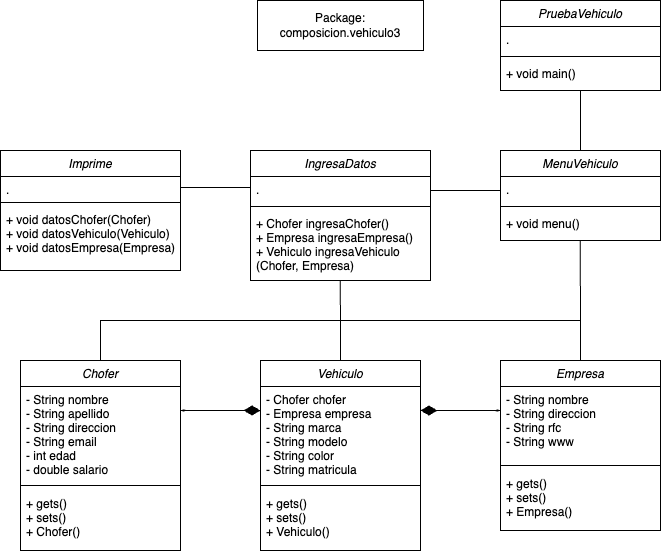

The diagram above was exported from draw.io. Its source (the exported page's mxGraphModel, read from the mxfile embedded in the PNG):
<mxGraphModel dx="1223" dy="1998" grid="1" gridSize="10" guides="1" tooltips="1" connect="1" arrows="1" fold="1" page="1" pageScale="1" pageWidth="827" pageHeight="1169" math="0" shadow="0">
  <root>
    <mxCell id="WIyWlLk6GJQsqaUBKTNV-0" />
    <mxCell id="WIyWlLk6GJQsqaUBKTNV-1" parent="WIyWlLk6GJQsqaUBKTNV-0" />
    <mxCell id="zkfFHV4jXpPFQw0GAbJ--0" value="PruebaVehiculo" style="swimlane;fontStyle=2;align=center;verticalAlign=top;childLayout=stackLayout;horizontal=1;startSize=26;horizontalStack=0;resizeParent=1;resizeLast=0;collapsible=1;marginBottom=0;rounded=0;shadow=0;strokeWidth=1;" parent="WIyWlLk6GJQsqaUBKTNV-1" vertex="1">
      <mxGeometry x="640" y="-240" width="160" height="90" as="geometry">
        <mxRectangle x="230" y="140" width="160" height="26" as="alternateBounds" />
      </mxGeometry>
    </mxCell>
    <mxCell id="zkfFHV4jXpPFQw0GAbJ--3" value="." style="text;align=left;verticalAlign=top;spacingLeft=4;spacingRight=4;overflow=hidden;rotatable=0;points=[[0,0.5],[1,0.5]];portConstraint=eastwest;rounded=0;shadow=0;html=0;" parent="zkfFHV4jXpPFQw0GAbJ--0" vertex="1">
      <mxGeometry y="26" width="160" height="26" as="geometry" />
    </mxCell>
    <mxCell id="zkfFHV4jXpPFQw0GAbJ--4" value="" style="line;html=1;strokeWidth=1;align=left;verticalAlign=middle;spacingTop=-1;spacingLeft=3;spacingRight=3;rotatable=0;labelPosition=right;points=[];portConstraint=eastwest;" parent="zkfFHV4jXpPFQw0GAbJ--0" vertex="1">
      <mxGeometry y="52" width="160" height="8" as="geometry" />
    </mxCell>
    <mxCell id="zkfFHV4jXpPFQw0GAbJ--5" value="+ void main()" style="text;align=left;verticalAlign=top;spacingLeft=4;spacingRight=4;overflow=hidden;rotatable=0;points=[[0,0.5],[1,0.5]];portConstraint=eastwest;" parent="zkfFHV4jXpPFQw0GAbJ--0" vertex="1">
      <mxGeometry y="60" width="160" height="26" as="geometry" />
    </mxCell>
    <mxCell id="88tuaGm8ZPLq8Zo6ch5z-22" value="Vehiculo" style="swimlane;fontStyle=2;align=center;verticalAlign=top;childLayout=stackLayout;horizontal=1;startSize=26;horizontalStack=0;resizeParent=1;resizeLast=0;collapsible=1;marginBottom=0;rounded=0;shadow=0;strokeWidth=1;" parent="WIyWlLk6GJQsqaUBKTNV-1" vertex="1">
      <mxGeometry x="400" y="120" width="160" height="190" as="geometry">
        <mxRectangle x="230" y="140" width="160" height="26" as="alternateBounds" />
      </mxGeometry>
    </mxCell>
    <mxCell id="88tuaGm8ZPLq8Zo6ch5z-23" value="- Chofer chofer &#10;- Empresa empresa&#10;- String marca&#10;- String modelo&#10;- String color&#10;- String matricula" style="text;align=left;verticalAlign=top;spacingLeft=4;spacingRight=4;overflow=hidden;rotatable=0;points=[[0,0.5],[1,0.5]];portConstraint=eastwest;rounded=0;shadow=0;html=0;" parent="88tuaGm8ZPLq8Zo6ch5z-22" vertex="1">
      <mxGeometry y="26" width="160" height="94" as="geometry" />
    </mxCell>
    <mxCell id="88tuaGm8ZPLq8Zo6ch5z-24" value="" style="line;html=1;strokeWidth=1;align=left;verticalAlign=middle;spacingTop=-1;spacingLeft=3;spacingRight=3;rotatable=0;labelPosition=right;points=[];portConstraint=eastwest;" parent="88tuaGm8ZPLq8Zo6ch5z-22" vertex="1">
      <mxGeometry y="120" width="160" height="10" as="geometry" />
    </mxCell>
    <mxCell id="88tuaGm8ZPLq8Zo6ch5z-25" value="+ gets()&#10;+ sets()&#10;+ Vehiculo()" style="text;align=left;verticalAlign=top;spacingLeft=4;spacingRight=4;overflow=hidden;rotatable=0;points=[[0,0.5],[1,0.5]];portConstraint=eastwest;" parent="88tuaGm8ZPLq8Zo6ch5z-22" vertex="1">
      <mxGeometry y="130" width="160" height="60" as="geometry" />
    </mxCell>
    <mxCell id="88tuaGm8ZPLq8Zo6ch5z-26" value="Package:&lt;div&gt;composicion.vehiculo3&lt;/div&gt;" style="html=1;whiteSpace=wrap;" parent="WIyWlLk6GJQsqaUBKTNV-1" vertex="1">
      <mxGeometry x="397" y="-240" width="166" height="50" as="geometry" />
    </mxCell>
    <mxCell id="62XWFQDao-uCVrNwWgj0-0" value="Empresa" style="swimlane;fontStyle=2;align=center;verticalAlign=top;childLayout=stackLayout;horizontal=1;startSize=26;horizontalStack=0;resizeParent=1;resizeLast=0;collapsible=1;marginBottom=0;rounded=0;shadow=0;strokeWidth=1;strokeColor=default;fontFamily=Helvetica;fontSize=12;fontColor=default;fillColor=default;" parent="WIyWlLk6GJQsqaUBKTNV-1" vertex="1">
      <mxGeometry x="640" y="120" width="160" height="170" as="geometry">
        <mxRectangle x="230" y="140" width="160" height="26" as="alternateBounds" />
      </mxGeometry>
    </mxCell>
    <mxCell id="62XWFQDao-uCVrNwWgj0-1" value="- String nombre&#10;- String direccion&#10;- String rfc&#10;- String www" style="text;align=left;verticalAlign=top;spacingLeft=4;spacingRight=4;overflow=hidden;rotatable=0;points=[[0,0.5],[1,0.5]];portConstraint=eastwest;rounded=0;shadow=0;html=0;fontFamily=Helvetica;fontSize=12;fontColor=default;fontStyle=0;" parent="62XWFQDao-uCVrNwWgj0-0" vertex="1">
      <mxGeometry y="26" width="160" height="74" as="geometry" />
    </mxCell>
    <mxCell id="62XWFQDao-uCVrNwWgj0-2" value="" style="line;html=1;strokeWidth=1;align=center;verticalAlign=top;spacingTop=-1;spacingLeft=3;spacingRight=3;rotatable=0;labelPosition=right;points=[];portConstraint=eastwest;rounded=0;shadow=0;strokeColor=default;fontFamily=Helvetica;fontSize=12;fontColor=default;fontStyle=2;fillColor=default;" parent="62XWFQDao-uCVrNwWgj0-0" vertex="1">
      <mxGeometry y="100" width="160" height="10" as="geometry" />
    </mxCell>
    <mxCell id="62XWFQDao-uCVrNwWgj0-3" value="+ gets()&#10;+ sets()&#10;+ Empresa()" style="text;align=left;verticalAlign=top;spacingLeft=4;spacingRight=4;overflow=hidden;rotatable=0;points=[[0,0.5],[1,0.5]];portConstraint=eastwest;fontFamily=Helvetica;fontSize=12;fontColor=default;fontStyle=0;" parent="62XWFQDao-uCVrNwWgj0-0" vertex="1">
      <mxGeometry y="110" width="160" height="60" as="geometry" />
    </mxCell>
    <mxCell id="62XWFQDao-uCVrNwWgj0-4" value="Chofer" style="swimlane;fontStyle=2;align=center;verticalAlign=top;childLayout=stackLayout;horizontal=1;startSize=26;horizontalStack=0;resizeParent=1;resizeLast=0;collapsible=1;marginBottom=0;rounded=0;shadow=0;strokeWidth=1;strokeColor=default;fontFamily=Helvetica;fontSize=12;fontColor=default;fillColor=default;" parent="WIyWlLk6GJQsqaUBKTNV-1" vertex="1">
      <mxGeometry x="160" y="120" width="160" height="190" as="geometry">
        <mxRectangle x="230" y="140" width="160" height="26" as="alternateBounds" />
      </mxGeometry>
    </mxCell>
    <mxCell id="62XWFQDao-uCVrNwWgj0-5" value="- String nombre&#10;- String apellido&#10;- String direccion&#10;- String email&#10;- int edad&#10;- double salario&#10;" style="text;align=left;verticalAlign=top;spacingLeft=4;spacingRight=4;overflow=hidden;rotatable=0;points=[[0,0.5],[1,0.5]];portConstraint=eastwest;rounded=0;shadow=0;html=0;fontFamily=Helvetica;fontSize=12;fontColor=default;fontStyle=0;" parent="62XWFQDao-uCVrNwWgj0-4" vertex="1">
      <mxGeometry y="26" width="160" height="94" as="geometry" />
    </mxCell>
    <mxCell id="62XWFQDao-uCVrNwWgj0-6" value="" style="line;html=1;strokeWidth=1;align=center;verticalAlign=top;spacingTop=-1;spacingLeft=3;spacingRight=3;rotatable=0;labelPosition=right;points=[];portConstraint=eastwest;rounded=0;shadow=0;strokeColor=default;fontFamily=Helvetica;fontSize=12;fontColor=default;fontStyle=2;fillColor=default;" parent="62XWFQDao-uCVrNwWgj0-4" vertex="1">
      <mxGeometry y="120" width="160" height="10" as="geometry" />
    </mxCell>
    <mxCell id="62XWFQDao-uCVrNwWgj0-7" value="+ gets()&#10;+ sets()&#10;+ Chofer()" style="text;align=left;verticalAlign=top;spacingLeft=4;spacingRight=4;overflow=hidden;rotatable=0;points=[[0,0.5],[1,0.5]];portConstraint=eastwest;fontFamily=Helvetica;fontSize=12;fontColor=default;fontStyle=0;" parent="62XWFQDao-uCVrNwWgj0-4" vertex="1">
      <mxGeometry y="130" width="160" height="60" as="geometry" />
    </mxCell>
    <mxCell id="62XWFQDao-uCVrNwWgj0-8" value="Imprime" style="swimlane;fontStyle=2;align=center;verticalAlign=top;childLayout=stackLayout;horizontal=1;startSize=26;horizontalStack=0;resizeParent=1;resizeLast=0;collapsible=1;marginBottom=0;rounded=0;shadow=0;strokeWidth=1;" parent="WIyWlLk6GJQsqaUBKTNV-1" vertex="1">
      <mxGeometry x="140" y="-90" width="180" height="120" as="geometry">
        <mxRectangle x="230" y="140" width="160" height="26" as="alternateBounds" />
      </mxGeometry>
    </mxCell>
    <mxCell id="62XWFQDao-uCVrNwWgj0-9" value="." style="text;align=left;verticalAlign=top;spacingLeft=4;spacingRight=4;overflow=hidden;rotatable=0;points=[[0,0.5],[1,0.5]];portConstraint=eastwest;rounded=0;shadow=0;html=0;" parent="62XWFQDao-uCVrNwWgj0-8" vertex="1">
      <mxGeometry y="26" width="180" height="22" as="geometry" />
    </mxCell>
    <mxCell id="62XWFQDao-uCVrNwWgj0-10" value="" style="line;html=1;strokeWidth=1;align=left;verticalAlign=middle;spacingTop=-1;spacingLeft=3;spacingRight=3;rotatable=0;labelPosition=right;points=[];portConstraint=eastwest;" parent="62XWFQDao-uCVrNwWgj0-8" vertex="1">
      <mxGeometry y="48" width="180" height="8" as="geometry" />
    </mxCell>
    <mxCell id="62XWFQDao-uCVrNwWgj0-11" value="+ void datosChofer(Chofer)&#10;+ void datosVehiculo(Vehiculo)&#10;+ void datosEmpresa(Empresa)" style="text;align=left;verticalAlign=top;spacingLeft=4;spacingRight=4;overflow=hidden;rotatable=0;points=[[0,0.5],[1,0.5]];portConstraint=eastwest;" parent="62XWFQDao-uCVrNwWgj0-8" vertex="1">
      <mxGeometry y="56" width="180" height="60" as="geometry" />
    </mxCell>
    <mxCell id="62XWFQDao-uCVrNwWgj0-19" value="" style="endArrow=open;html=1;endSize=12;startArrow=diamondThin;startSize=14;startFill=1;edgeStyle=orthogonalEdgeStyle;align=left;verticalAlign=bottom;rounded=0;" parent="WIyWlLk6GJQsqaUBKTNV-1" edge="1">
      <mxGeometry x="-1" y="3" relative="1" as="geometry">
        <mxPoint x="560" y="170" as="sourcePoint" />
        <mxPoint x="640" y="170" as="targetPoint" />
        <mxPoint as="offset" />
      </mxGeometry>
    </mxCell>
    <mxCell id="62XWFQDao-uCVrNwWgj0-22" value="" style="rounded=0;whiteSpace=wrap;html=1;strokeColor=none;" parent="WIyWlLk6GJQsqaUBKTNV-1" vertex="1">
      <mxGeometry x="599" y="160" width="39" height="9" as="geometry" />
    </mxCell>
    <mxCell id="62XWFQDao-uCVrNwWgj0-24" value="" style="rounded=0;whiteSpace=wrap;html=1;strokeColor=none;" parent="WIyWlLk6GJQsqaUBKTNV-1" vertex="1">
      <mxGeometry x="600" y="171" width="39" height="9" as="geometry" />
    </mxCell>
    <mxCell id="62XWFQDao-uCVrNwWgj0-28" value="" style="group;rotation=-180;" parent="WIyWlLk6GJQsqaUBKTNV-1" vertex="1" connectable="0">
      <mxGeometry x="320" y="160" width="80" height="20" as="geometry" />
    </mxCell>
    <mxCell id="62XWFQDao-uCVrNwWgj0-25" value="" style="endArrow=open;html=1;endSize=12;startArrow=diamondThin;startSize=14;startFill=1;edgeStyle=orthogonalEdgeStyle;align=left;verticalAlign=bottom;rounded=0;" parent="62XWFQDao-uCVrNwWgj0-28" edge="1">
      <mxGeometry x="-1" y="3" relative="1" as="geometry">
        <mxPoint x="80" y="10" as="sourcePoint" />
        <mxPoint y="10" as="targetPoint" />
        <mxPoint as="offset" />
      </mxGeometry>
    </mxCell>
    <mxCell id="62XWFQDao-uCVrNwWgj0-26" value="" style="rounded=0;whiteSpace=wrap;html=1;strokeColor=none;rotation=-180;" parent="62XWFQDao-uCVrNwWgj0-28" vertex="1">
      <mxGeometry x="2" y="11" width="39" height="9" as="geometry" />
    </mxCell>
    <mxCell id="62XWFQDao-uCVrNwWgj0-27" value="" style="rounded=0;whiteSpace=wrap;html=1;strokeColor=none;rotation=-180;" parent="62XWFQDao-uCVrNwWgj0-28" vertex="1">
      <mxGeometry x="1" width="39" height="9" as="geometry" />
    </mxCell>
    <mxCell id="62XWFQDao-uCVrNwWgj0-29" value="IngresaDatos" style="swimlane;fontStyle=2;align=center;verticalAlign=top;childLayout=stackLayout;horizontal=1;startSize=26;horizontalStack=0;resizeParent=1;resizeLast=0;collapsible=1;marginBottom=0;rounded=0;shadow=0;strokeWidth=1;" parent="WIyWlLk6GJQsqaUBKTNV-1" vertex="1">
      <mxGeometry x="390" y="-90" width="180" height="130" as="geometry">
        <mxRectangle x="230" y="140" width="160" height="26" as="alternateBounds" />
      </mxGeometry>
    </mxCell>
    <mxCell id="62XWFQDao-uCVrNwWgj0-30" value="." style="text;align=left;verticalAlign=top;spacingLeft=4;spacingRight=4;overflow=hidden;rotatable=0;points=[[0,0.5],[1,0.5]];portConstraint=eastwest;rounded=0;shadow=0;html=0;" parent="62XWFQDao-uCVrNwWgj0-29" vertex="1">
      <mxGeometry y="26" width="180" height="26" as="geometry" />
    </mxCell>
    <mxCell id="62XWFQDao-uCVrNwWgj0-31" value="" style="line;html=1;strokeWidth=1;align=left;verticalAlign=middle;spacingTop=-1;spacingLeft=3;spacingRight=3;rotatable=0;labelPosition=right;points=[];portConstraint=eastwest;" parent="62XWFQDao-uCVrNwWgj0-29" vertex="1">
      <mxGeometry y="52" width="180" height="8" as="geometry" />
    </mxCell>
    <mxCell id="62XWFQDao-uCVrNwWgj0-32" value="+ Chofer ingresaChofer()&#10;+ Empresa ingresaEmpresa()&#10;+ Vehiculo ingresaVehiculo&#10;(Chofer, Empresa)&#10;&#10;" style="text;align=left;verticalAlign=top;spacingLeft=4;spacingRight=4;overflow=hidden;rotatable=0;points=[[0,0.5],[1,0.5]];portConstraint=eastwest;" parent="62XWFQDao-uCVrNwWgj0-29" vertex="1">
      <mxGeometry y="60" width="180" height="70" as="geometry" />
    </mxCell>
    <mxCell id="62XWFQDao-uCVrNwWgj0-33" value="MenuVehiculo" style="swimlane;fontStyle=2;align=center;verticalAlign=top;childLayout=stackLayout;horizontal=1;startSize=26;horizontalStack=0;resizeParent=1;resizeLast=0;collapsible=1;marginBottom=0;rounded=0;shadow=0;strokeWidth=1;" parent="WIyWlLk6GJQsqaUBKTNV-1" vertex="1">
      <mxGeometry x="640" y="-90" width="160" height="90" as="geometry">
        <mxRectangle x="230" y="140" width="160" height="26" as="alternateBounds" />
      </mxGeometry>
    </mxCell>
    <mxCell id="62XWFQDao-uCVrNwWgj0-34" value="." style="text;align=left;verticalAlign=top;spacingLeft=4;spacingRight=4;overflow=hidden;rotatable=0;points=[[0,0.5],[1,0.5]];portConstraint=eastwest;rounded=0;shadow=0;html=0;" parent="62XWFQDao-uCVrNwWgj0-33" vertex="1">
      <mxGeometry y="26" width="160" height="26" as="geometry" />
    </mxCell>
    <mxCell id="62XWFQDao-uCVrNwWgj0-35" value="" style="line;html=1;strokeWidth=1;align=left;verticalAlign=middle;spacingTop=-1;spacingLeft=3;spacingRight=3;rotatable=0;labelPosition=right;points=[];portConstraint=eastwest;" parent="62XWFQDao-uCVrNwWgj0-33" vertex="1">
      <mxGeometry y="52" width="160" height="8" as="geometry" />
    </mxCell>
    <mxCell id="62XWFQDao-uCVrNwWgj0-36" value="+ void menu()" style="text;align=left;verticalAlign=top;spacingLeft=4;spacingRight=4;overflow=hidden;rotatable=0;points=[[0,0.5],[1,0.5]];portConstraint=eastwest;" parent="62XWFQDao-uCVrNwWgj0-33" vertex="1">
      <mxGeometry y="60" width="160" height="26" as="geometry" />
    </mxCell>
    <mxCell id="62XWFQDao-uCVrNwWgj0-38" value="" style="endArrow=none;html=1;edgeStyle=orthogonalEdgeStyle;rounded=0;exitX=1;exitY=0.5;exitDx=0;exitDy=0;entryX=0;entryY=0.423;entryDx=0;entryDy=0;entryPerimeter=0;" parent="WIyWlLk6GJQsqaUBKTNV-1" source="62XWFQDao-uCVrNwWgj0-9" target="62XWFQDao-uCVrNwWgj0-30" edge="1">
      <mxGeometry relative="1" as="geometry">
        <mxPoint x="320" y="10" as="sourcePoint" />
        <mxPoint x="480" y="10" as="targetPoint" />
      </mxGeometry>
    </mxCell>
    <mxCell id="62XWFQDao-uCVrNwWgj0-42" value="" style="endArrow=none;html=1;edgeStyle=orthogonalEdgeStyle;rounded=0;exitX=1;exitY=0.5;exitDx=0;exitDy=0;entryX=0;entryY=0.423;entryDx=0;entryDy=0;entryPerimeter=0;" parent="WIyWlLk6GJQsqaUBKTNV-1" edge="1">
      <mxGeometry relative="1" as="geometry">
        <mxPoint x="570" y="-50" as="sourcePoint" />
        <mxPoint x="640" y="-50" as="targetPoint" />
      </mxGeometry>
    </mxCell>
    <mxCell id="62XWFQDao-uCVrNwWgj0-43" value="" style="endArrow=none;html=1;edgeStyle=orthogonalEdgeStyle;rounded=0;exitX=0.5;exitY=1;exitDx=0;exitDy=0;entryX=0.5;entryY=0;entryDx=0;entryDy=0;" parent="WIyWlLk6GJQsqaUBKTNV-1" source="zkfFHV4jXpPFQw0GAbJ--0" target="62XWFQDao-uCVrNwWgj0-33" edge="1">
      <mxGeometry relative="1" as="geometry">
        <mxPoint x="580" y="-40" as="sourcePoint" />
        <mxPoint x="650" y="-40" as="targetPoint" />
      </mxGeometry>
    </mxCell>
    <mxCell id="c_99nZLIfOhaQG9TG3Gs-0" value="" style="endArrow=none;html=1;rounded=0;exitX=0.5;exitY=0;exitDx=0;exitDy=0;entryX=0.499;entryY=1.004;entryDx=0;entryDy=0;entryPerimeter=0;" edge="1" parent="WIyWlLk6GJQsqaUBKTNV-1" source="88tuaGm8ZPLq8Zo6ch5z-22" target="62XWFQDao-uCVrNwWgj0-32">
      <mxGeometry width="50" height="50" relative="1" as="geometry">
        <mxPoint x="420" y="80" as="sourcePoint" />
        <mxPoint x="479" y="39" as="targetPoint" />
      </mxGeometry>
    </mxCell>
    <mxCell id="c_99nZLIfOhaQG9TG3Gs-1" value="" style="endArrow=none;html=1;rounded=0;entryX=0.5;entryY=0;entryDx=0;entryDy=0;exitX=0.5;exitY=0;exitDx=0;exitDy=0;" edge="1" parent="WIyWlLk6GJQsqaUBKTNV-1" source="62XWFQDao-uCVrNwWgj0-4" target="62XWFQDao-uCVrNwWgj0-0">
      <mxGeometry width="50" height="50" relative="1" as="geometry">
        <mxPoint x="460" y="110" as="sourcePoint" />
        <mxPoint x="510" y="60" as="targetPoint" />
        <Array as="points">
          <mxPoint x="240" y="80" />
          <mxPoint x="480" y="80" />
          <mxPoint x="720" y="80" />
        </Array>
      </mxGeometry>
    </mxCell>
    <mxCell id="c_99nZLIfOhaQG9TG3Gs-2" value="" style="endArrow=none;html=1;rounded=0;entryX=0.499;entryY=1.004;entryDx=0;entryDy=0;entryPerimeter=0;" edge="1" parent="WIyWlLk6GJQsqaUBKTNV-1">
      <mxGeometry width="50" height="50" relative="1" as="geometry">
        <mxPoint x="720" y="80" as="sourcePoint" />
        <mxPoint x="719.71" as="targetPoint" />
      </mxGeometry>
    </mxCell>
  </root>
</mxGraphModel>